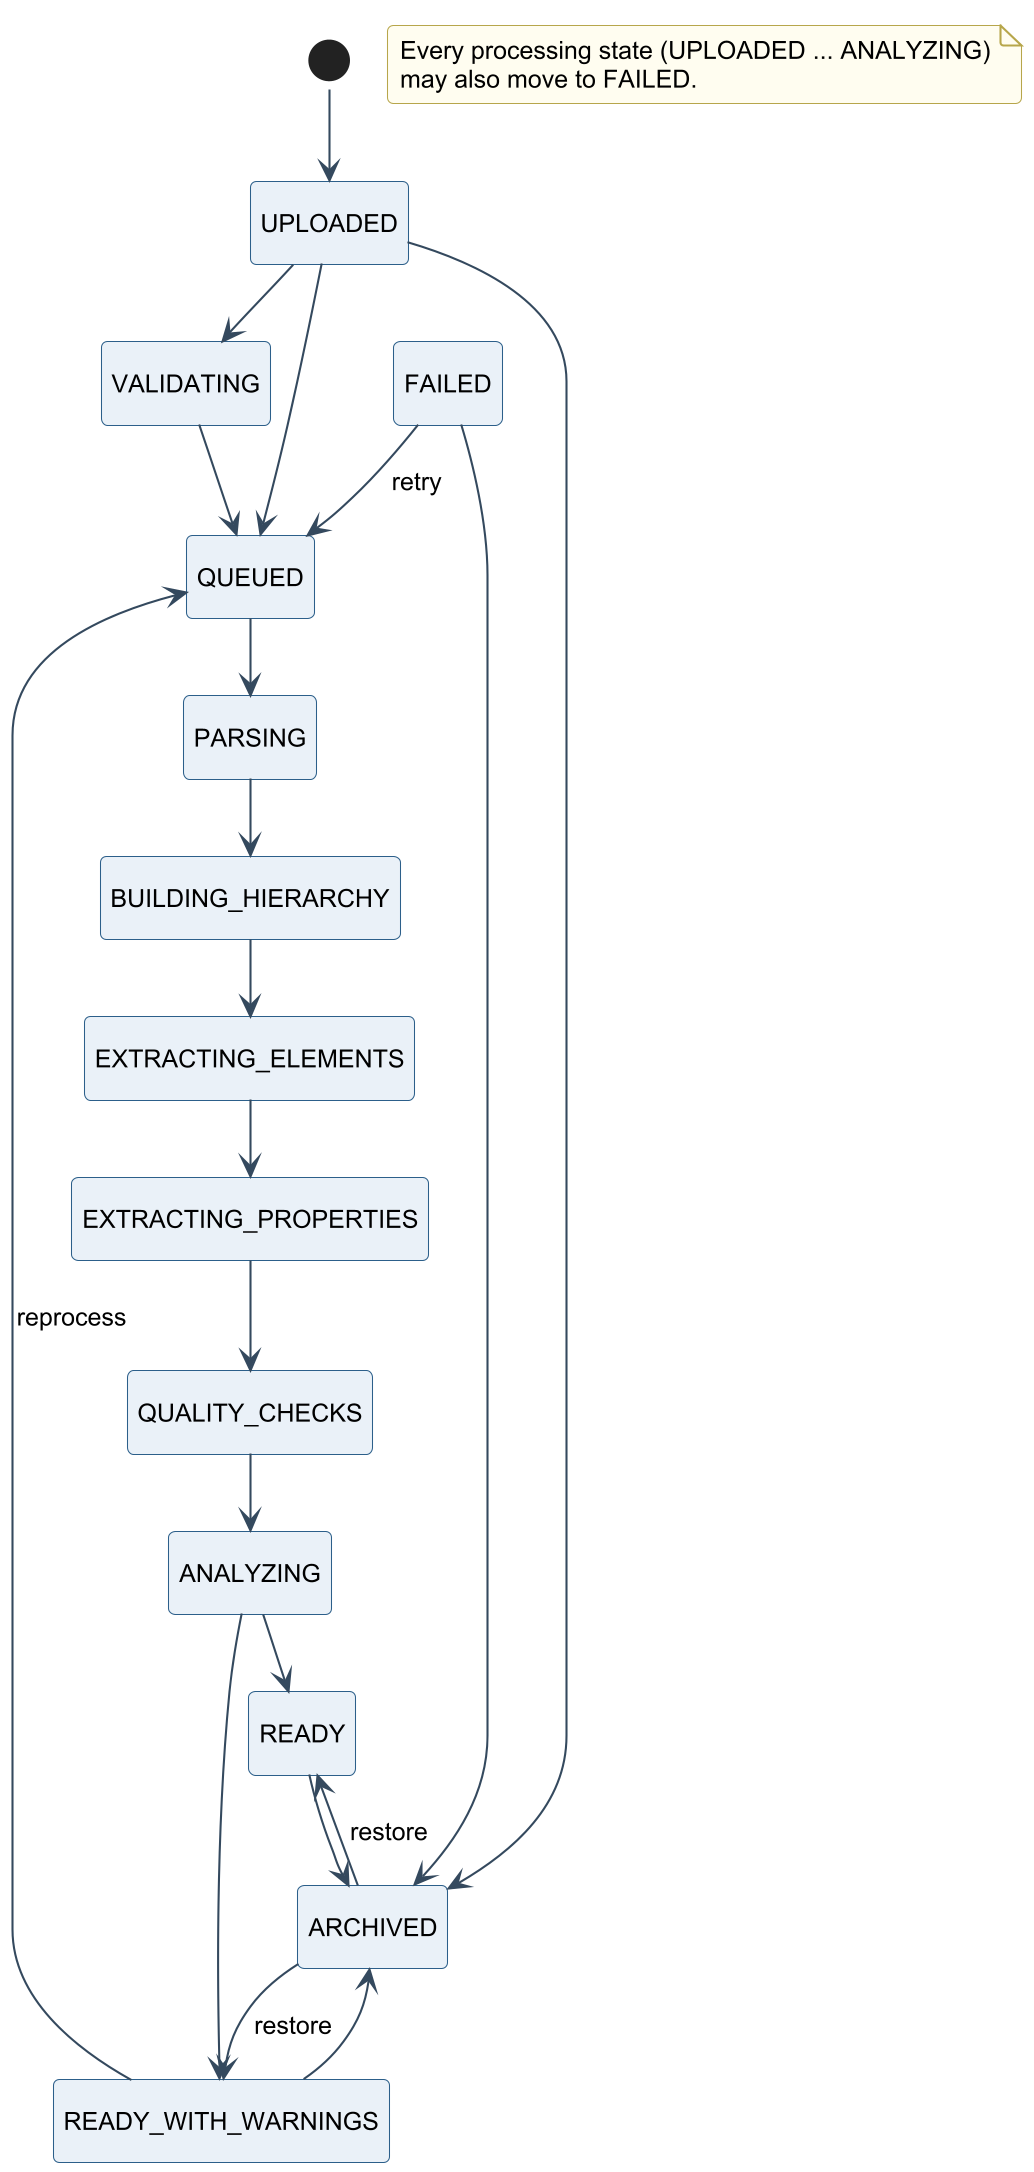

The diagram above was rendered by PlantUML. Its source (embedded in the PNG):
@startuml
!include _style.iuml
hide empty description
[*] --> UPLOADED
UPLOADED --> VALIDATING
UPLOADED --> QUEUED
VALIDATING --> QUEUED
QUEUED --> PARSING
PARSING --> BUILDING_HIERARCHY
BUILDING_HIERARCHY --> EXTRACTING_ELEMENTS
EXTRACTING_ELEMENTS --> EXTRACTING_PROPERTIES
EXTRACTING_PROPERTIES --> QUALITY_CHECKS
QUALITY_CHECKS --> ANALYZING
ANALYZING --> READY
ANALYZING --> READY_WITH_WARNINGS
FAILED --> QUEUED : retry
READY_WITH_WARNINGS --> QUEUED : reprocess
READY --> ARCHIVED
READY_WITH_WARNINGS --> ARCHIVED
FAILED --> ARCHIVED
UPLOADED --> ARCHIVED
ARCHIVED --> READY : restore
ARCHIVED --> READY_WITH_WARNINGS : restore
note "Every processing state (UPLOADED ... ANALYZING)\nmay also move to FAILED." as N1
@enduml